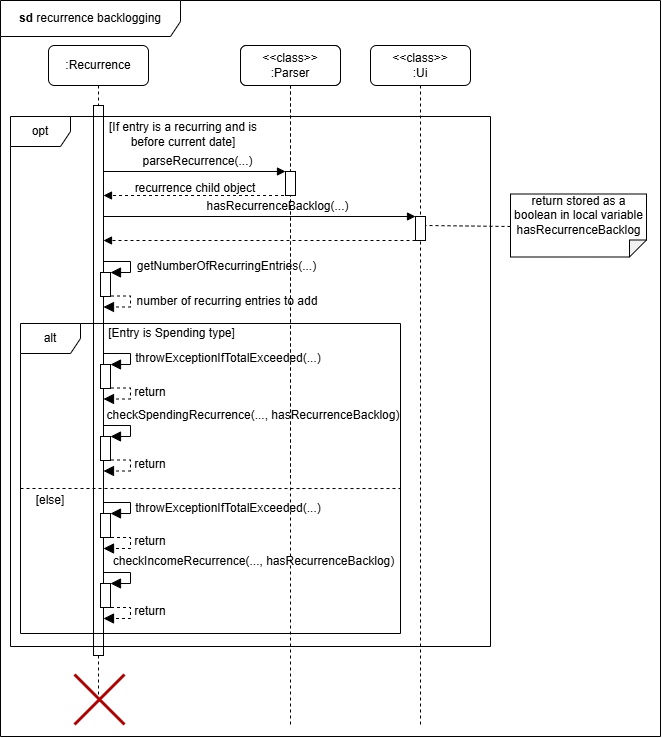

The diagram above was exported from draw.io. Its source (the exported page's mxGraphModel, read from the mxfile embedded in the PNG):
<mxGraphModel dx="1020" dy="687" grid="1" gridSize="10" guides="1" tooltips="1" connect="1" arrows="1" fold="1" page="1" pageScale="1" pageWidth="827" pageHeight="1169" math="0" shadow="0">
  <root>
    <mxCell id="0" />
    <mxCell id="1" parent="0" />
    <mxCell id="n31YsCNTiU6jXU0wt-2B-1" value=":Recurrence" style="shape=umlLifeline;rounded=1;perimeter=lifelinePerimeter;whiteSpace=wrap;html=1;container=0;dropTarget=0;collapsible=0;recursiveResize=0;outlineConnect=0;portConstraint=eastwest;newEdgeStyle={&quot;edgeStyle&quot;:&quot;elbowEdgeStyle&quot;,&quot;elbow&quot;:&quot;vertical&quot;,&quot;curved&quot;:0,&quot;rounded&quot;:0};" parent="1" vertex="1">
      <mxGeometry x="58" y="59" width="100" height="651" as="geometry" />
    </mxCell>
    <mxCell id="n31YsCNTiU6jXU0wt-2B-2" value="" style="html=1;points=[];perimeter=orthogonalPerimeter;outlineConnect=0;targetShapes=umlLifeline;portConstraint=eastwest;newEdgeStyle={&quot;edgeStyle&quot;:&quot;elbowEdgeStyle&quot;,&quot;elbow&quot;:&quot;vertical&quot;,&quot;curved&quot;:0,&quot;rounded&quot;:0};" parent="n31YsCNTiU6jXU0wt-2B-1" vertex="1">
      <mxGeometry x="45" y="60" width="10" height="550" as="geometry" />
    </mxCell>
    <mxCell id="n31YsCNTiU6jXU0wt-2B-23" value="" style="html=1;points=[];perimeter=orthogonalPerimeter;outlineConnect=0;targetShapes=umlLifeline;portConstraint=eastwest;newEdgeStyle={&quot;edgeStyle&quot;:&quot;elbowEdgeStyle&quot;,&quot;elbow&quot;:&quot;vertical&quot;,&quot;curved&quot;:0,&quot;rounded&quot;:0};" parent="n31YsCNTiU6jXU0wt-2B-1" vertex="1">
      <mxGeometry x="52" y="538" width="10" height="24" as="geometry" />
    </mxCell>
    <mxCell id="n31YsCNTiU6jXU0wt-2B-3" value="opt" style="shape=umlFrame;whiteSpace=wrap;html=1;pointerEvents=0;" parent="1" vertex="1">
      <mxGeometry x="20" y="130" width="480" height="530" as="geometry" />
    </mxCell>
    <mxCell id="n31YsCNTiU6jXU0wt-2B-4" value="[If entry is a recurring and is before current date]" style="text;html=1;align=center;verticalAlign=middle;whiteSpace=wrap;rounded=0;" parent="1" vertex="1">
      <mxGeometry x="105" y="133" width="176" height="30" as="geometry" />
    </mxCell>
    <mxCell id="n31YsCNTiU6jXU0wt-2B-6" value="" style="endArrow=block;html=1;rounded=0;endFill=1;" parent="1" edge="1">
      <mxGeometry width="50" height="50" relative="1" as="geometry">
        <mxPoint x="113" y="185" as="sourcePoint" />
        <mxPoint x="295" y="185" as="targetPoint" />
      </mxGeometry>
    </mxCell>
    <mxCell id="n31YsCNTiU6jXU0wt-2B-7" value="&amp;lt;&amp;lt;class&amp;gt;&amp;gt;&lt;br&gt;:Parser" style="shape=umlLifeline;rounded=1;perimeter=lifelinePerimeter;whiteSpace=wrap;html=1;container=0;dropTarget=0;collapsible=0;recursiveResize=0;outlineConnect=0;portConstraint=eastwest;newEdgeStyle={&quot;edgeStyle&quot;:&quot;elbowEdgeStyle&quot;,&quot;elbow&quot;:&quot;vertical&quot;,&quot;curved&quot;:0,&quot;rounded&quot;:0};" parent="1" vertex="1">
      <mxGeometry x="250" y="59" width="100" height="431" as="geometry" />
    </mxCell>
    <mxCell id="n31YsCNTiU6jXU0wt-2B-8" value="" style="html=1;points=[];perimeter=orthogonalPerimeter;outlineConnect=0;targetShapes=umlLifeline;portConstraint=eastwest;newEdgeStyle={&quot;edgeStyle&quot;:&quot;elbowEdgeStyle&quot;,&quot;elbow&quot;:&quot;vertical&quot;,&quot;curved&quot;:0,&quot;rounded&quot;:0};" parent="n31YsCNTiU6jXU0wt-2B-7" vertex="1">
      <mxGeometry x="45" y="126" width="10" height="24" as="geometry" />
    </mxCell>
    <mxCell id="n31YsCNTiU6jXU0wt-2B-9" value="parseRecurrence(...)" style="text;html=1;align=center;verticalAlign=middle;whiteSpace=wrap;rounded=0;" parent="1" vertex="1">
      <mxGeometry x="70" y="165" width="275" height="20" as="geometry" />
    </mxCell>
    <mxCell id="n31YsCNTiU6jXU0wt-2B-10" value="" style="endArrow=block;dashed=1;html=1;rounded=0;endFill=1;" parent="1" source="n31YsCNTiU6jXU0wt-2B-7" edge="1">
      <mxGeometry width="50" height="50" relative="1" as="geometry">
        <mxPoint x="150" y="209" as="sourcePoint" />
        <mxPoint x="113" y="209" as="targetPoint" />
      </mxGeometry>
    </mxCell>
    <mxCell id="n31YsCNTiU6jXU0wt-2B-11" value="recurrence child object" style="text;html=1;align=center;verticalAlign=middle;whiteSpace=wrap;rounded=0;" parent="1" vertex="1">
      <mxGeometry x="120" y="190" width="170" height="24" as="geometry" />
    </mxCell>
    <mxCell id="n31YsCNTiU6jXU0wt-2B-12" value="" style="endArrow=block;html=1;rounded=0;endFill=1;" parent="1" target="n31YsCNTiU6jXU0wt-2B-16" edge="1">
      <mxGeometry width="50" height="50" relative="1" as="geometry">
        <mxPoint x="113" y="230" as="sourcePoint" />
        <mxPoint x="295" y="230" as="targetPoint" />
      </mxGeometry>
    </mxCell>
    <mxCell id="n31YsCNTiU6jXU0wt-2B-13" value="&amp;lt;&amp;lt;class&amp;gt;&amp;gt;&lt;br&gt;:Parser" style="shape=umlLifeline;rounded=1;perimeter=lifelinePerimeter;whiteSpace=wrap;html=1;container=0;dropTarget=0;collapsible=0;recursiveResize=0;outlineConnect=0;portConstraint=eastwest;newEdgeStyle={&quot;edgeStyle&quot;:&quot;elbowEdgeStyle&quot;,&quot;elbow&quot;:&quot;vertical&quot;,&quot;curved&quot;:0,&quot;rounded&quot;:0};" parent="1" vertex="1">
      <mxGeometry x="250" y="59" width="100" height="681" as="geometry" />
    </mxCell>
    <mxCell id="n31YsCNTiU6jXU0wt-2B-14" value="" style="html=1;points=[];perimeter=orthogonalPerimeter;outlineConnect=0;targetShapes=umlLifeline;portConstraint=eastwest;newEdgeStyle={&quot;edgeStyle&quot;:&quot;elbowEdgeStyle&quot;,&quot;elbow&quot;:&quot;vertical&quot;,&quot;curved&quot;:0,&quot;rounded&quot;:0};" parent="n31YsCNTiU6jXU0wt-2B-13" vertex="1">
      <mxGeometry x="45" y="126" width="10" height="24" as="geometry" />
    </mxCell>
    <mxCell id="n31YsCNTiU6jXU0wt-2B-15" value="&amp;lt;&amp;lt;class&amp;gt;&amp;gt;&lt;br&gt;:Ui" style="shape=umlLifeline;rounded=1;perimeter=lifelinePerimeter;whiteSpace=wrap;html=1;container=0;dropTarget=0;collapsible=0;recursiveResize=0;outlineConnect=0;portConstraint=eastwest;newEdgeStyle={&quot;edgeStyle&quot;:&quot;elbowEdgeStyle&quot;,&quot;elbow&quot;:&quot;vertical&quot;,&quot;curved&quot;:0,&quot;rounded&quot;:0};" parent="1" vertex="1">
      <mxGeometry x="380" y="59" width="100" height="681" as="geometry" />
    </mxCell>
    <mxCell id="n31YsCNTiU6jXU0wt-2B-16" value="" style="html=1;points=[];perimeter=orthogonalPerimeter;outlineConnect=0;targetShapes=umlLifeline;portConstraint=eastwest;newEdgeStyle={&quot;edgeStyle&quot;:&quot;elbowEdgeStyle&quot;,&quot;elbow&quot;:&quot;vertical&quot;,&quot;curved&quot;:0,&quot;rounded&quot;:0};" parent="n31YsCNTiU6jXU0wt-2B-15" vertex="1">
      <mxGeometry x="45" y="171" width="10" height="24" as="geometry" />
    </mxCell>
    <mxCell id="n31YsCNTiU6jXU0wt-2B-17" value="hasRecurrenceBacklog(...)" style="text;html=1;align=center;verticalAlign=middle;whiteSpace=wrap;rounded=0;" parent="1" vertex="1">
      <mxGeometry x="150" y="210" width="275" height="20" as="geometry" />
    </mxCell>
    <mxCell id="n31YsCNTiU6jXU0wt-2B-18" value="" style="endArrow=block;dashed=1;html=1;rounded=0;endFill=1;" parent="1" source="n31YsCNTiU6jXU0wt-2B-16" edge="1">
      <mxGeometry width="50" height="50" relative="1" as="geometry">
        <mxPoint x="300" y="254" as="sourcePoint" />
        <mxPoint x="113" y="254" as="targetPoint" />
      </mxGeometry>
    </mxCell>
    <mxCell id="n31YsCNTiU6jXU0wt-2B-19" value="getNumberOfRecurringEntries(...)" style="text;html=1;align=center;verticalAlign=middle;whiteSpace=wrap;rounded=0;" parent="1" vertex="1">
      <mxGeometry x="143.5" y="270" width="185" height="20" as="geometry" />
    </mxCell>
    <mxCell id="n31YsCNTiU6jXU0wt-2B-20" value="alt" style="shape=umlFrame;whiteSpace=wrap;html=1;pointerEvents=0;" parent="1" vertex="1">
      <mxGeometry x="30" y="337" width="380" height="310" as="geometry" />
    </mxCell>
    <mxCell id="n31YsCNTiU6jXU0wt-2B-21" value="" style="endArrow=none;dashed=1;html=1;rounded=0;entryX=1;entryY=0.518;entryDx=0;entryDy=0;entryPerimeter=0;" parent="1" edge="1">
      <mxGeometry width="50" height="50" relative="1" as="geometry">
        <mxPoint x="30" y="502" as="sourcePoint" />
        <mxPoint x="410" y="502.03999999999996" as="targetPoint" />
      </mxGeometry>
    </mxCell>
    <mxCell id="n31YsCNTiU6jXU0wt-2B-22" value="" style="html=1;points=[];perimeter=orthogonalPerimeter;outlineConnect=0;targetShapes=umlLifeline;portConstraint=eastwest;newEdgeStyle={&quot;edgeStyle&quot;:&quot;elbowEdgeStyle&quot;,&quot;elbow&quot;:&quot;vertical&quot;,&quot;curved&quot;:0,&quot;rounded&quot;:0};" parent="1" vertex="1">
      <mxGeometry x="110" y="450" width="10" height="24" as="geometry" />
    </mxCell>
    <mxCell id="n31YsCNTiU6jXU0wt-2B-25" value="" style="edgeStyle=elbowEdgeStyle;elbow=horizontal;endArrow=block;html=1;curved=0;rounded=0;endSize=8;startSize=8;endFill=1;" parent="1" edge="1">
      <mxGeometry width="50" height="50" relative="1" as="geometry">
        <mxPoint x="113" y="439" as="sourcePoint" />
        <mxPoint x="120" y="450" as="targetPoint" />
        <Array as="points">
          <mxPoint x="140" y="439" />
        </Array>
      </mxGeometry>
    </mxCell>
    <mxCell id="n31YsCNTiU6jXU0wt-2B-27" value="checkSpendingRecurrence(..., hasRecurrenceBacklog)" style="text;html=1;align=center;verticalAlign=middle;whiteSpace=wrap;rounded=0;" parent="1" vertex="1">
      <mxGeometry x="113" y="419" width="300" height="20" as="geometry" />
    </mxCell>
    <mxCell id="n31YsCNTiU6jXU0wt-2B-28" value="checkIncomeRecurrence(..., hasRecurrenceBacklog)" style="text;html=1;align=center;verticalAlign=middle;whiteSpace=wrap;rounded=0;" parent="1" vertex="1">
      <mxGeometry x="110.5" y="564.5" width="305" height="20" as="geometry" />
    </mxCell>
    <mxCell id="n31YsCNTiU6jXU0wt-2B-29" value="" style="edgeStyle=elbowEdgeStyle;elbow=horizontal;endArrow=block;html=1;curved=0;rounded=0;endSize=8;startSize=8;endFill=1;" parent="1" edge="1">
      <mxGeometry width="50" height="50" relative="1" as="geometry">
        <mxPoint x="113" y="586" as="sourcePoint" />
        <mxPoint x="120" y="597" as="targetPoint" />
        <Array as="points">
          <mxPoint x="140" y="636" />
        </Array>
      </mxGeometry>
    </mxCell>
    <mxCell id="n31YsCNTiU6jXU0wt-2B-30" value="" style="edgeStyle=elbowEdgeStyle;elbow=horizontal;endArrow=block;html=1;curved=0;rounded=0;endSize=8;startSize=8;endFill=1;entryX=0.954;entryY=0.557;entryDx=0;entryDy=0;entryPerimeter=0;dashed=1;" parent="1" edge="1">
      <mxGeometry width="50" height="50" relative="1" as="geometry">
        <mxPoint x="120.5" y="621" as="sourcePoint" />
        <mxPoint x="113" y="632" as="targetPoint" />
        <Array as="points">
          <mxPoint x="140" y="621" />
        </Array>
      </mxGeometry>
    </mxCell>
    <mxCell id="n31YsCNTiU6jXU0wt-2B-31" value="return" style="text;html=1;align=center;verticalAlign=middle;whiteSpace=wrap;rounded=0;" parent="1" vertex="1">
      <mxGeometry x="130" y="463" width="60" height="30" as="geometry" />
    </mxCell>
    <mxCell id="n31YsCNTiU6jXU0wt-2B-32" value="return" style="text;html=1;align=center;verticalAlign=middle;whiteSpace=wrap;rounded=0;" parent="1" vertex="1">
      <mxGeometry x="130" y="610" width="60" height="30" as="geometry" />
    </mxCell>
    <mxCell id="OJMAOMR2wSrAp2I7YGGj-1" value="" style="shape=note;whiteSpace=wrap;html=1;backgroundOutline=1;darkOpacity=0.05;rotation=-90;flipV=1;flipH=1;fontSize=12;size=17;" parent="1" vertex="1">
      <mxGeometry x="556.5" y="171" width="63" height="136" as="geometry" />
    </mxCell>
    <mxCell id="OJMAOMR2wSrAp2I7YGGj-2" value="return stored as a boolean in local variable hasRecurrenceBacklog" style="text;html=1;align=center;verticalAlign=middle;whiteSpace=wrap;rounded=0;" parent="1" vertex="1">
      <mxGeometry x="519.5" y="214" width="137" height="30" as="geometry" />
    </mxCell>
    <mxCell id="OJMAOMR2wSrAp2I7YGGj-3" value="" style="endArrow=none;dashed=1;html=1;rounded=0;" parent="1" edge="1">
      <mxGeometry width="50" height="50" relative="1" as="geometry">
        <mxPoint x="520" y="240" as="sourcePoint" />
        <mxPoint x="435.16666666666674" y="239" as="targetPoint" />
      </mxGeometry>
    </mxCell>
    <mxCell id="OJMAOMR2wSrAp2I7YGGj-4" value="" style="edgeStyle=elbowEdgeStyle;elbow=horizontal;endArrow=block;html=1;curved=0;rounded=0;endSize=8;startSize=8;endFill=1;entryX=0.954;entryY=0.557;entryDx=0;entryDy=0;entryPerimeter=0;dashed=1;" parent="1" edge="1">
      <mxGeometry width="50" height="50" relative="1" as="geometry">
        <mxPoint x="120.5" y="473.5" as="sourcePoint" />
        <mxPoint x="113" y="484.5" as="targetPoint" />
        <Array as="points">
          <mxPoint x="140" y="473.5" />
        </Array>
      </mxGeometry>
    </mxCell>
    <mxCell id="OJMAOMR2wSrAp2I7YGGj-5" value="[else]" style="text;html=1;align=center;verticalAlign=middle;whiteSpace=wrap;rounded=0;" parent="1" vertex="1">
      <mxGeometry x="30" y="507" width="60" height="13" as="geometry" />
    </mxCell>
    <mxCell id="OJMAOMR2wSrAp2I7YGGj-6" value="[Entry is Spending type]" style="text;html=1;align=center;verticalAlign=middle;whiteSpace=wrap;rounded=0;" parent="1" vertex="1">
      <mxGeometry x="114" y="340" width="135" height="13" as="geometry" />
    </mxCell>
    <mxCell id="nLP7bQy25AneKmf25FTi-1" value="&lt;b&gt;sd &lt;/b&gt;recurrence backlogging" style="shape=umlFrame;whiteSpace=wrap;html=1;pointerEvents=0;width=180;height=36;" vertex="1" parent="1">
      <mxGeometry x="10" y="14" width="660" height="736" as="geometry" />
    </mxCell>
    <mxCell id="R-5d6Ljg0bHeBlwssb8m-2" value="" style="html=1;points=[];perimeter=orthogonalPerimeter;outlineConnect=0;targetShapes=umlLifeline;portConstraint=eastwest;newEdgeStyle={&quot;edgeStyle&quot;:&quot;elbowEdgeStyle&quot;,&quot;elbow&quot;:&quot;vertical&quot;,&quot;curved&quot;:0,&quot;rounded&quot;:0};" vertex="1" parent="1">
      <mxGeometry x="110" y="378" width="10" height="24" as="geometry" />
    </mxCell>
    <mxCell id="R-5d6Ljg0bHeBlwssb8m-3" value="" style="edgeStyle=elbowEdgeStyle;elbow=horizontal;endArrow=block;html=1;curved=0;rounded=0;endSize=8;startSize=8;endFill=1;" edge="1" parent="1">
      <mxGeometry width="50" height="50" relative="1" as="geometry">
        <mxPoint x="113" y="367" as="sourcePoint" />
        <mxPoint x="120" y="378" as="targetPoint" />
        <Array as="points">
          <mxPoint x="140" y="367" />
        </Array>
      </mxGeometry>
    </mxCell>
    <mxCell id="R-5d6Ljg0bHeBlwssb8m-4" value="return" style="text;html=1;align=center;verticalAlign=middle;whiteSpace=wrap;rounded=0;" vertex="1" parent="1">
      <mxGeometry x="130" y="391" width="60" height="30" as="geometry" />
    </mxCell>
    <mxCell id="R-5d6Ljg0bHeBlwssb8m-5" value="" style="edgeStyle=elbowEdgeStyle;elbow=horizontal;endArrow=block;html=1;curved=0;rounded=0;endSize=8;startSize=8;endFill=1;entryX=0.954;entryY=0.557;entryDx=0;entryDy=0;entryPerimeter=0;dashed=1;" edge="1" parent="1">
      <mxGeometry width="50" height="50" relative="1" as="geometry">
        <mxPoint x="120.5" y="401.5" as="sourcePoint" />
        <mxPoint x="113" y="412.5" as="targetPoint" />
        <Array as="points">
          <mxPoint x="140" y="401.5" />
        </Array>
      </mxGeometry>
    </mxCell>
    <mxCell id="R-5d6Ljg0bHeBlwssb8m-6" value="" style="html=1;points=[];perimeter=orthogonalPerimeter;outlineConnect=0;targetShapes=umlLifeline;portConstraint=eastwest;newEdgeStyle={&quot;edgeStyle&quot;:&quot;elbowEdgeStyle&quot;,&quot;elbow&quot;:&quot;vertical&quot;,&quot;curved&quot;:0,&quot;rounded&quot;:0};" vertex="1" parent="1">
      <mxGeometry x="110" y="527" width="10" height="24" as="geometry" />
    </mxCell>
    <mxCell id="R-5d6Ljg0bHeBlwssb8m-7" value="" style="edgeStyle=elbowEdgeStyle;elbow=horizontal;endArrow=block;html=1;curved=0;rounded=0;endSize=8;startSize=8;endFill=1;" edge="1" parent="1">
      <mxGeometry width="50" height="50" relative="1" as="geometry">
        <mxPoint x="113" y="516" as="sourcePoint" />
        <mxPoint x="120" y="527" as="targetPoint" />
        <Array as="points">
          <mxPoint x="140" y="566" />
        </Array>
      </mxGeometry>
    </mxCell>
    <mxCell id="R-5d6Ljg0bHeBlwssb8m-8" value="" style="edgeStyle=elbowEdgeStyle;elbow=horizontal;endArrow=block;html=1;curved=0;rounded=0;endSize=8;startSize=8;endFill=1;entryX=0.954;entryY=0.557;entryDx=0;entryDy=0;entryPerimeter=0;dashed=1;" edge="1" parent="1">
      <mxGeometry width="50" height="50" relative="1" as="geometry">
        <mxPoint x="120.5" y="551" as="sourcePoint" />
        <mxPoint x="113" y="562" as="targetPoint" />
        <Array as="points">
          <mxPoint x="140" y="551" />
        </Array>
      </mxGeometry>
    </mxCell>
    <mxCell id="R-5d6Ljg0bHeBlwssb8m-9" value="return" style="text;html=1;align=center;verticalAlign=middle;whiteSpace=wrap;rounded=0;" vertex="1" parent="1">
      <mxGeometry x="130" y="540" width="60" height="30" as="geometry" />
    </mxCell>
    <mxCell id="R-5d6Ljg0bHeBlwssb8m-10" value="throwExceptionIfTotalExceeded(...)" style="text;html=1;align=center;verticalAlign=middle;whiteSpace=wrap;rounded=0;" vertex="1" parent="1">
      <mxGeometry x="138" y="362" width="200" height="20" as="geometry" />
    </mxCell>
    <mxCell id="R-5d6Ljg0bHeBlwssb8m-11" value="throwExceptionIfTotalExceeded(...)" style="text;html=1;align=center;verticalAlign=middle;whiteSpace=wrap;rounded=0;" vertex="1" parent="1">
      <mxGeometry x="138" y="512" width="200" height="20" as="geometry" />
    </mxCell>
    <mxCell id="R-5d6Ljg0bHeBlwssb8m-12" value="" style="html=1;points=[];perimeter=orthogonalPerimeter;outlineConnect=0;targetShapes=umlLifeline;portConstraint=eastwest;newEdgeStyle={&quot;edgeStyle&quot;:&quot;elbowEdgeStyle&quot;,&quot;elbow&quot;:&quot;vertical&quot;,&quot;curved&quot;:0,&quot;rounded&quot;:0};" vertex="1" parent="1">
      <mxGeometry x="110" y="286" width="10" height="24" as="geometry" />
    </mxCell>
    <mxCell id="R-5d6Ljg0bHeBlwssb8m-13" value="" style="edgeStyle=elbowEdgeStyle;elbow=horizontal;endArrow=block;html=1;curved=0;rounded=0;endSize=8;startSize=8;endFill=1;" edge="1" parent="1">
      <mxGeometry width="50" height="50" relative="1" as="geometry">
        <mxPoint x="113" y="275" as="sourcePoint" />
        <mxPoint x="120" y="286" as="targetPoint" />
        <Array as="points">
          <mxPoint x="140" y="275" />
        </Array>
      </mxGeometry>
    </mxCell>
    <mxCell id="R-5d6Ljg0bHeBlwssb8m-14" value="" style="edgeStyle=elbowEdgeStyle;elbow=horizontal;endArrow=block;html=1;curved=0;rounded=0;endSize=8;startSize=8;endFill=1;entryX=0.954;entryY=0.557;entryDx=0;entryDy=0;entryPerimeter=0;dashed=1;" edge="1" parent="1">
      <mxGeometry width="50" height="50" relative="1" as="geometry">
        <mxPoint x="120.5" y="309.5" as="sourcePoint" />
        <mxPoint x="113" y="320.5" as="targetPoint" />
        <Array as="points">
          <mxPoint x="140" y="309.5" />
        </Array>
      </mxGeometry>
    </mxCell>
    <mxCell id="R-5d6Ljg0bHeBlwssb8m-15" value="number of recurring entries to add" style="text;html=1;align=center;verticalAlign=middle;whiteSpace=wrap;rounded=0;" vertex="1" parent="1">
      <mxGeometry x="134" y="300" width="206" height="30" as="geometry" />
    </mxCell>
    <mxCell id="JLxsnvwXNuhVNSW7n_3m-1" value="" style="shape=umlDestroy;whiteSpace=wrap;html=1;strokeWidth=3;targetShapes=umlLifeline;fillColor=#e51400;fontColor=#ffffff;strokeColor=#B20000;" vertex="1" parent="1">
      <mxGeometry x="84" y="688" width="50" height="50" as="geometry" />
    </mxCell>
  </root>
</mxGraphModel>